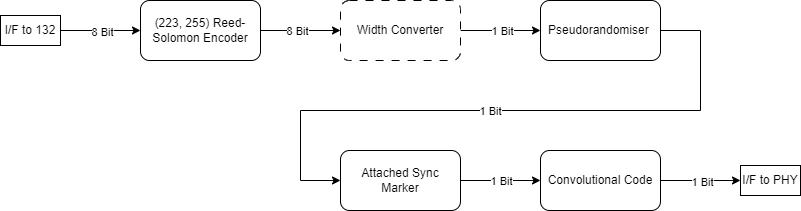

The diagram above was exported from draw.io. Its source (the exported page's mxGraphModel, read from the mxfile embedded in the PNG):
<mxGraphModel dx="2261" dy="836" grid="1" gridSize="10" guides="1" tooltips="1" connect="1" arrows="1" fold="1" page="1" pageScale="1" pageWidth="827" pageHeight="1169" math="0" shadow="0">
  <root>
    <mxCell id="0" />
    <mxCell id="1" parent="0" />
    <mxCell id="2" value="" style="edgeStyle=orthogonalEdgeStyle;rounded=0;orthogonalLoop=1;jettySize=auto;html=1;" edge="1" source="4" target="7" parent="1">
      <mxGeometry relative="1" as="geometry" />
    </mxCell>
    <mxCell id="3" value="8 Bit" style="edgeLabel;html=1;align=center;verticalAlign=middle;resizable=0;points=[];" vertex="1" connectable="0" parent="2">
      <mxGeometry x="-0.1" relative="1" as="geometry">
        <mxPoint as="offset" />
      </mxGeometry>
    </mxCell>
    <mxCell id="4" value="(223, 255)&amp;nbsp;Reed-Solomon Encoder" style="rounded=1;whiteSpace=wrap;html=1;" vertex="1" parent="1">
      <mxGeometry x="80" y="170" width="120" height="60" as="geometry" />
    </mxCell>
    <mxCell id="5" value="" style="edgeStyle=orthogonalEdgeStyle;rounded=0;orthogonalLoop=1;jettySize=auto;html=1;" edge="1" source="7" target="10" parent="1">
      <mxGeometry relative="1" as="geometry" />
    </mxCell>
    <mxCell id="6" value="1 Bit" style="edgeLabel;html=1;align=center;verticalAlign=middle;resizable=0;points=[];" vertex="1" connectable="0" parent="5">
      <mxGeometry x="0.0164" relative="1" as="geometry">
        <mxPoint as="offset" />
      </mxGeometry>
    </mxCell>
    <mxCell id="7" value="Width Converter" style="rounded=1;whiteSpace=wrap;html=1;dashed=1;dashPattern=8 8;" vertex="1" parent="1">
      <mxGeometry x="280" y="170" width="120" height="60" as="geometry" />
    </mxCell>
    <mxCell id="8" value="" style="edgeStyle=orthogonalEdgeStyle;rounded=0;orthogonalLoop=1;jettySize=auto;html=1;" edge="1" source="10" target="13" parent="1">
      <mxGeometry relative="1" as="geometry">
        <Array as="points">
          <mxPoint x="640" y="200" />
          <mxPoint x="640" y="280" />
          <mxPoint x="240" y="280" />
          <mxPoint x="240" y="350" />
        </Array>
      </mxGeometry>
    </mxCell>
    <mxCell id="9" value="1 Bit" style="edgeLabel;html=1;align=center;verticalAlign=middle;resizable=0;points=[];" vertex="1" connectable="0" parent="8">
      <mxGeometry x="0.0509" relative="1" as="geometry">
        <mxPoint as="offset" />
      </mxGeometry>
    </mxCell>
    <mxCell id="10" value="Pseudorandomiser&amp;nbsp;" style="rounded=1;whiteSpace=wrap;html=1;" vertex="1" parent="1">
      <mxGeometry x="480" y="170" width="120" height="60" as="geometry" />
    </mxCell>
    <mxCell id="11" style="edgeStyle=orthogonalEdgeStyle;rounded=0;orthogonalLoop=1;jettySize=auto;html=1;" edge="1" source="13" target="16" parent="1">
      <mxGeometry relative="1" as="geometry" />
    </mxCell>
    <mxCell id="12" value="1 Bit" style="edgeLabel;html=1;align=center;verticalAlign=middle;resizable=0;points=[];" vertex="1" connectable="0" parent="11">
      <mxGeometry x="0.0164" y="-2" relative="1" as="geometry">
        <mxPoint x="-1" y="-2" as="offset" />
      </mxGeometry>
    </mxCell>
    <mxCell id="13" value="Attached Sync Marker" style="rounded=1;whiteSpace=wrap;html=1;" vertex="1" parent="1">
      <mxGeometry x="280" y="320" width="120" height="60" as="geometry" />
    </mxCell>
    <mxCell id="14" style="edgeStyle=orthogonalEdgeStyle;rounded=0;orthogonalLoop=1;jettySize=auto;html=1;entryX=0;entryY=0.5;entryDx=0;entryDy=0;" edge="1" source="16" target="20" parent="1">
      <mxGeometry relative="1" as="geometry" />
    </mxCell>
    <mxCell id="15" value="1 Bit" style="edgeLabel;html=1;align=center;verticalAlign=middle;resizable=0;points=[];" vertex="1" connectable="0" parent="14">
      <mxGeometry x="0.0125" y="-1" relative="1" as="geometry">
        <mxPoint as="offset" />
      </mxGeometry>
    </mxCell>
    <mxCell id="16" value="Convolutional Code" style="rounded=1;whiteSpace=wrap;html=1;" vertex="1" parent="1">
      <mxGeometry x="480" y="320" width="120" height="60" as="geometry" />
    </mxCell>
    <mxCell id="17" style="edgeStyle=orthogonalEdgeStyle;rounded=0;orthogonalLoop=1;jettySize=auto;html=1;entryX=0;entryY=0.5;entryDx=0;entryDy=0;" edge="1" source="19" target="4" parent="1">
      <mxGeometry relative="1" as="geometry" />
    </mxCell>
    <mxCell id="18" value="8 Bit" style="edgeLabel;html=1;align=center;verticalAlign=middle;resizable=0;points=[];" vertex="1" connectable="0" parent="17">
      <mxGeometry x="0.0125" y="-1" relative="1" as="geometry">
        <mxPoint as="offset" />
      </mxGeometry>
    </mxCell>
    <mxCell id="19" value="I/F to 132" style="rounded=0;whiteSpace=wrap;html=1;" vertex="1" parent="1">
      <mxGeometry x="-60" y="185" width="60" height="30" as="geometry" />
    </mxCell>
    <mxCell id="20" value="I/F to PHY" style="rounded=0;whiteSpace=wrap;html=1;" vertex="1" parent="1">
      <mxGeometry x="680" y="335" width="60" height="30" as="geometry" />
    </mxCell>
  </root>
</mxGraphModel>